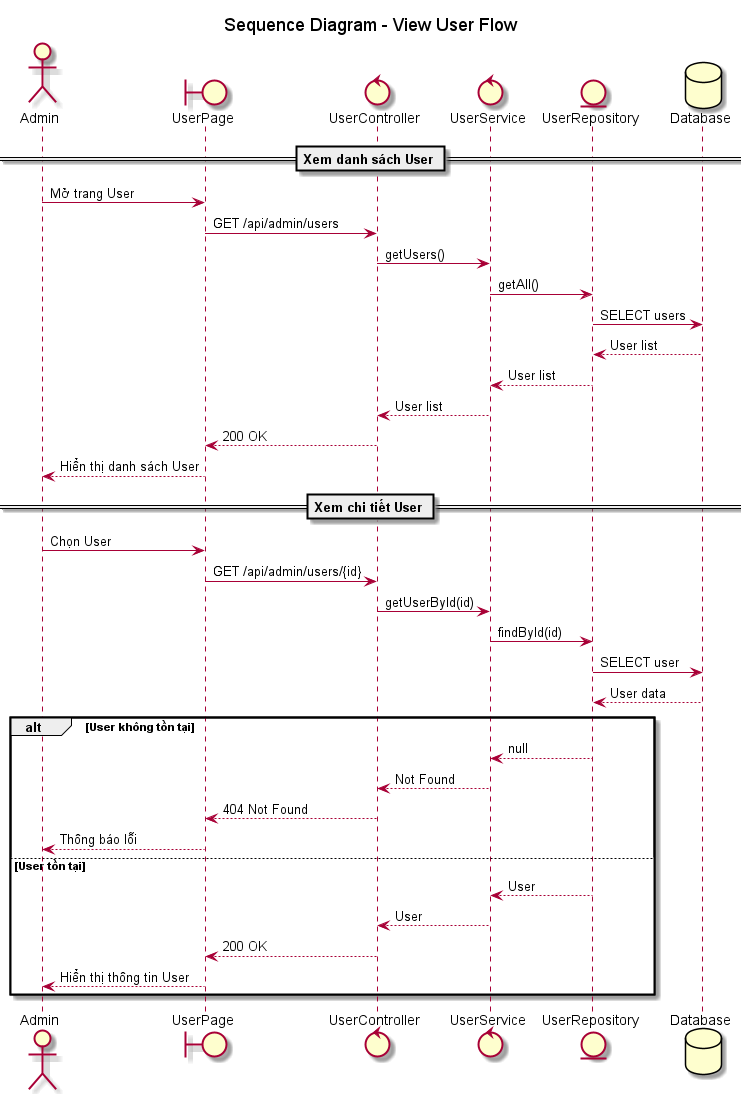

The diagram above was rendered by PlantUML. Its source (embedded in the PNG):
@startuml view_user_sequence
title Sequence Diagram - View User Flow

actor "Admin" as admin
boundary "UserPage" as UI
control "UserController" as controller
control "UserService" as service
entity "UserRepository" as repository
database "Database" as db

' =========================
' CASE 1: Xem danh sách User
' =========================
== Xem danh sách User ==

admin -> UI: Mở trang User
UI -> controller: GET /api/admin/users

controller -> service: getUsers()
service -> repository: getAll()

repository -> db: SELECT users
db --> repository: User list

repository --> service: User list
service --> controller: User list

controller --> UI: 200 OK
UI --> admin: Hiển thị danh sách User

' =========================
' CASE 2: Xem chi tiết User
' =========================
== Xem chi tiết User ==

admin -> UI: Chọn User
UI -> controller: GET /api/admin/users/{id}

controller -> service: getUserById(id)
service -> repository: findById(id)

repository -> db: SELECT user
db --> repository: User data

alt User không tồn tại
    repository --> service: null
    service --> controller: Not Found
    controller --> UI: 404 Not Found
    UI --> admin: Thông báo lỗi
else User tồn tại
    repository --> service: User
    service --> controller: User
    controller --> UI: 200 OK
    UI --> admin: Hiển thị thông tin User
end

@enduml